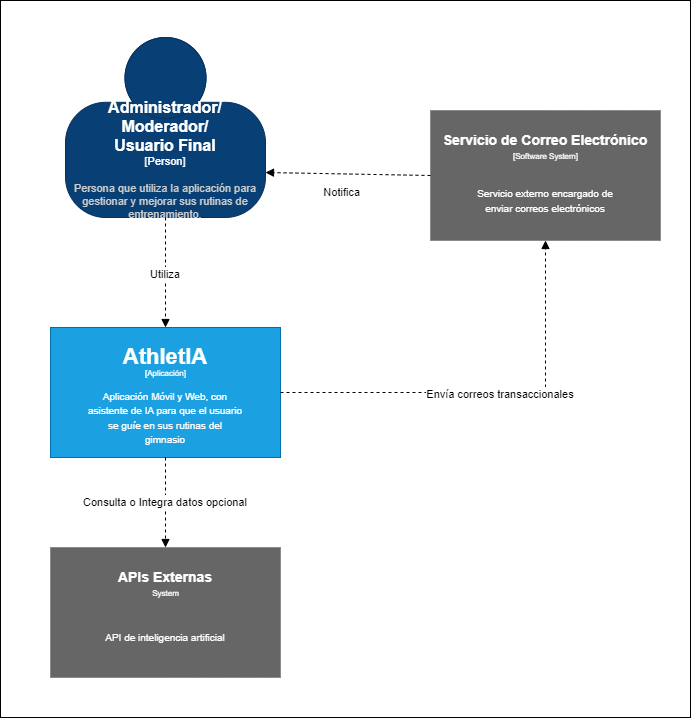

The diagram above was exported from draw.io. Its source (the exported page's mxGraphModel, read from the mxfile embedded in the PNG):
<mxGraphModel dx="3608" dy="1980" grid="1" gridSize="10" guides="1" tooltips="1" connect="1" arrows="1" fold="1" page="1" pageScale="1" pageWidth="1169" pageHeight="1654" math="0" shadow="0">
  <root>
    <mxCell id="0" />
    <mxCell id="1" parent="0" />
    <mxCell id="XCZDe0qJ7rYMQV2ZCJrF-9" style="edgeStyle=orthogonalEdgeStyle;rounded=0;orthogonalLoop=1;jettySize=auto;html=1;" parent="1" edge="1">
      <mxGeometry relative="1" as="geometry">
        <mxPoint x="320" y="223" as="sourcePoint" />
      </mxGeometry>
    </mxCell>
    <mxCell id="14k1anFAceB9iwidGRvm-46" value="" style="rounded=0;whiteSpace=wrap;html=1;" parent="1" vertex="1">
      <mxGeometry x="240" y="469" width="690" height="717" as="geometry" />
    </mxCell>
    <object placeholders="1" c4Name="Administrador/&#10;Moderador/&#10;Usuario Final" c4Type="Person" c4Description="Persona que utiliza la aplicación para gestionar y mejorar sus rutinas de entrenamiento." label="&lt;font style=&quot;font-size: 16px&quot;&gt;&lt;b&gt;%c4Name%&lt;/b&gt;&lt;/font&gt;&lt;div&gt;[%c4Type%]&lt;/div&gt;&lt;br&gt;&lt;div&gt;&lt;font style=&quot;font-size: 11px&quot;&gt;&lt;font color=&quot;#cccccc&quot;&gt;%c4Description%&lt;/font&gt;&lt;/div&gt;" id="14k1anFAceB9iwidGRvm-47">
      <mxCell style="html=1;fontSize=11;dashed=0;whiteSpace=wrap;fillColor=#083F75;strokeColor=#06315C;fontColor=#ffffff;shape=mxgraph.c4.person2;align=center;metaEdit=1;points=[[0.5,0,0],[1,0.5,0],[1,0.75,0],[0.75,1,0],[0.5,1,0],[0.25,1,0],[0,0.75,0],[0,0.5,0]];resizable=0;" parent="1" vertex="1">
        <mxGeometry x="305" y="506" width="200" height="180" as="geometry" />
      </mxCell>
    </object>
    <mxCell id="14k1anFAceB9iwidGRvm-48" value="Utiliza" style="startArrow=none;endArrow=block;rounded=0;dashed=1;" parent="1" source="14k1anFAceB9iwidGRvm-47" target="14k1anFAceB9iwidGRvm-50" edge="1">
      <mxGeometry relative="1" as="geometry">
        <mxPoint x="285" y="749" as="targetPoint" />
      </mxGeometry>
    </mxCell>
    <mxCell id="14k1anFAceB9iwidGRvm-49" value="" style="group" parent="1" connectable="0" vertex="1">
      <mxGeometry x="290" y="796" width="510" height="350" as="geometry" />
    </mxCell>
    <mxCell id="14k1anFAceB9iwidGRvm-50" value="" style="rounded=0;whiteSpace=wrap;html=1;fillColor=#1ba1e2;fontColor=#ffffff;strokeColor=#006EAF;" parent="14k1anFAceB9iwidGRvm-49" vertex="1">
      <mxGeometry width="230" height="130" as="geometry" />
    </mxCell>
    <mxCell id="14k1anFAceB9iwidGRvm-51" value="&lt;font style=&quot;font-size: 22px;&quot;&gt;&lt;b&gt;AthletIA&lt;/b&gt;&lt;/font&gt;" style="text;html=1;align=center;verticalAlign=middle;whiteSpace=wrap;rounded=0;fontColor=#FFFFFF;" parent="14k1anFAceB9iwidGRvm-49" vertex="1">
      <mxGeometry x="10" y="20" width="210" height="20" as="geometry" />
    </mxCell>
    <mxCell id="14k1anFAceB9iwidGRvm-52" value="&lt;font style=&quot;font-size: 8px;&quot;&gt;[Aplicación]&lt;/font&gt;" style="text;html=1;align=center;verticalAlign=middle;whiteSpace=wrap;rounded=0;fontColor=#FFFFFF;" parent="14k1anFAceB9iwidGRvm-49" vertex="1">
      <mxGeometry x="52.5" y="40" width="125" height="10" as="geometry" />
    </mxCell>
    <mxCell id="14k1anFAceB9iwidGRvm-53" value="&lt;font style=&quot;font-size: 10px;&quot;&gt;Aplicación Móvil y Web, con asistente de IA para que el usuario se guíe en sus rutinas del gimnasio&lt;/font&gt;" style="text;html=1;align=center;verticalAlign=middle;whiteSpace=wrap;rounded=0;fontColor=#FFFFFF;" parent="14k1anFAceB9iwidGRvm-49" vertex="1">
      <mxGeometry x="36.25" y="60" width="157.5" height="60" as="geometry" />
    </mxCell>
    <mxCell id="14k1anFAceB9iwidGRvm-54" value="" style="group;fillColor=#666666;fontColor=#ffffff;strokeColor=none;" parent="14k1anFAceB9iwidGRvm-49" connectable="0" vertex="1">
      <mxGeometry y="220" width="230" height="130" as="geometry" />
    </mxCell>
    <mxCell id="14k1anFAceB9iwidGRvm-55" value="" style="rounded=0;whiteSpace=wrap;html=1;fillColor=#666666;fontColor=#ffffff;strokeColor=none;" parent="14k1anFAceB9iwidGRvm-54" vertex="1">
      <mxGeometry width="230" height="130" as="geometry" />
    </mxCell>
    <mxCell id="14k1anFAceB9iwidGRvm-56" value="&lt;font style=&quot;font-size: 14px;&quot;&gt;&lt;b style=&quot;&quot;&gt;APIs Externas&lt;/b&gt;&lt;/font&gt;" style="text;html=1;align=center;verticalAlign=middle;whiteSpace=wrap;rounded=0;fontColor=#FFFFFF;fillColor=#666666;strokeColor=none;" parent="14k1anFAceB9iwidGRvm-54" vertex="1">
      <mxGeometry x="10" y="20" width="210" height="20" as="geometry" />
    </mxCell>
    <mxCell id="14k1anFAceB9iwidGRvm-57" value="&lt;span style=&quot;font-size: 8px;&quot;&gt;System&lt;/span&gt;" style="text;html=1;align=center;verticalAlign=middle;whiteSpace=wrap;rounded=0;fontColor=#FFFFFF;fillColor=#666666;strokeColor=none;" parent="14k1anFAceB9iwidGRvm-54" vertex="1">
      <mxGeometry x="52.5" y="40" width="125" height="10" as="geometry" />
    </mxCell>
    <mxCell id="14k1anFAceB9iwidGRvm-58" value="&lt;span style=&quot;font-size: 10px;&quot;&gt;API de inteligencia artificial&lt;/span&gt;" style="text;html=1;align=center;verticalAlign=middle;whiteSpace=wrap;rounded=0;fontColor=#FFFFFF;fillColor=#666666;strokeColor=none;" parent="14k1anFAceB9iwidGRvm-54" vertex="1">
      <mxGeometry x="36.25" y="60" width="157.5" height="60" as="geometry" />
    </mxCell>
    <mxCell id="14k1anFAceB9iwidGRvm-59" value="Consulta o Integra datos opcional" style="startArrow=none;endArrow=block;rounded=0;dashed=1;" parent="14k1anFAceB9iwidGRvm-49" source="14k1anFAceB9iwidGRvm-50" target="14k1anFAceB9iwidGRvm-55" edge="1">
      <mxGeometry relative="1" as="geometry">
        <mxPoint x="380" y="471.92307692307713" as="sourcePoint" />
      </mxGeometry>
    </mxCell>
    <mxCell id="14k1anFAceB9iwidGRvm-60" value="" style="group;fillColor=#666666;fontColor=#ffffff;strokeColor=none;" parent="1" connectable="0" vertex="1">
      <mxGeometry x="670" y="579" width="230" height="130" as="geometry" />
    </mxCell>
    <mxCell id="14k1anFAceB9iwidGRvm-61" value="" style="rounded=0;whiteSpace=wrap;html=1;fillColor=#666666;fontColor=#ffffff;strokeColor=none;" parent="14k1anFAceB9iwidGRvm-60" vertex="1">
      <mxGeometry width="230" height="130" as="geometry" />
    </mxCell>
    <mxCell id="14k1anFAceB9iwidGRvm-62" value="&lt;font style=&quot;font-size: 14px;&quot;&gt;&lt;b style=&quot;&quot;&gt;Servicio de Correo Electrónico&lt;/b&gt;&lt;/font&gt;" style="text;html=1;align=center;verticalAlign=middle;whiteSpace=wrap;rounded=0;fontColor=#FFFFFF;fillColor=#666666;strokeColor=none;" parent="14k1anFAceB9iwidGRvm-60" vertex="1">
      <mxGeometry x="10" y="20" width="210" height="20" as="geometry" />
    </mxCell>
    <mxCell id="14k1anFAceB9iwidGRvm-63" value="&lt;font style=&quot;font-size: 8px;&quot;&gt;[Software System]&lt;/font&gt;" style="text;html=1;align=center;verticalAlign=middle;whiteSpace=wrap;rounded=0;fontColor=#FFFFFF;fillColor=#666666;strokeColor=none;" parent="14k1anFAceB9iwidGRvm-60" vertex="1">
      <mxGeometry x="52.5" y="40" width="125" height="10" as="geometry" />
    </mxCell>
    <mxCell id="14k1anFAceB9iwidGRvm-64" value="&lt;font style=&quot;font-size: 10px;&quot;&gt;Servicio externo encargado de enviar correos electrónicos&lt;/font&gt;" style="text;html=1;align=center;verticalAlign=middle;whiteSpace=wrap;rounded=0;fontColor=#FFFFFF;fillColor=#666666;strokeColor=none;" parent="14k1anFAceB9iwidGRvm-60" vertex="1">
      <mxGeometry x="36.25" y="60" width="157.5" height="60" as="geometry" />
    </mxCell>
    <mxCell id="14k1anFAceB9iwidGRvm-65" value="Envía correos transaccionales" style="startArrow=none;endArrow=block;rounded=0;dashed=1;" parent="1" source="14k1anFAceB9iwidGRvm-50" target="14k1anFAceB9iwidGRvm-61" edge="1">
      <mxGeometry x="0.0645" y="-1" relative="1" as="geometry">
        <mxPoint x="555" y="1021" as="sourcePoint" />
        <mxPoint x="610" y="1046" as="targetPoint" />
        <mxPoint as="offset" />
        <Array as="points">
          <mxPoint x="785" y="861" />
        </Array>
      </mxGeometry>
    </mxCell>
    <mxCell id="14k1anFAceB9iwidGRvm-66" value="Notifica" style="startArrow=none;endArrow=block;rounded=0;dashed=1;entryX=1;entryY=0.75;entryDx=0;entryDy=0;entryPerimeter=0;exitX=0;exitY=0.5;exitDx=0;exitDy=0;" parent="1" source="14k1anFAceB9iwidGRvm-61" target="14k1anFAceB9iwidGRvm-47" edge="1">
      <mxGeometry x="0.072" y="18" relative="1" as="geometry">
        <mxPoint x="800" y="646" as="sourcePoint" />
        <mxPoint x="855" y="728" as="targetPoint" />
        <mxPoint as="offset" />
        <Array as="points" />
      </mxGeometry>
    </mxCell>
  </root>
</mxGraphModel>